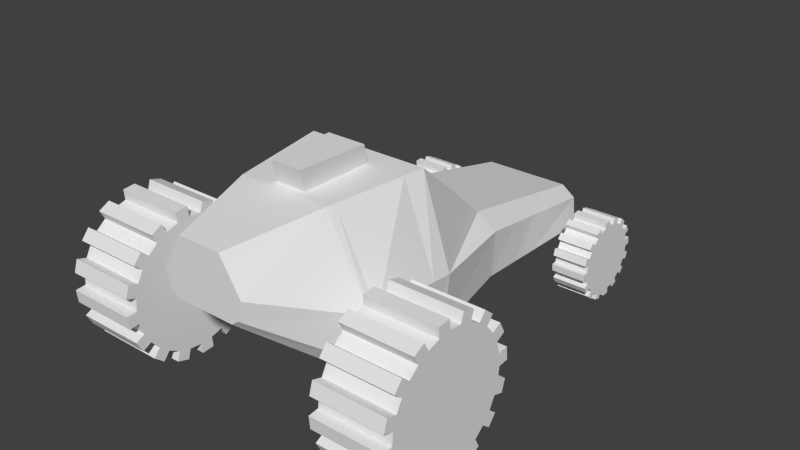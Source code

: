 # Source: car_model.blend  (saved by Blender 2.76.0; exported with 4.5.12 LTS)
import bpy
from mathutils import Matrix  # noqa: F401  (used for matrix-valued properties, if any)

bpy.ops.wm.read_factory_settings(use_empty=True)
scene = bpy.context.scene
scene.name = 'Scene'

# ---- collections
col_collection_1 = bpy.data.collections.new('Collection 1'); scene.collection.children.link(col_collection_1)

# ---- world
world_world = bpy.data.worlds.new('World'); scene.world = world_world
world_world.color = (0.05088, 0.05088, 0.05088)
world_world.use_sun_shadow = False
world_world.sun_shadow_jitter_overblur = 0.0
world_world.cycles.sampling_method = 'MANUAL'
world_world.cycles.sample_map_resolution = 256

# ---- meshes
me_cube = bpy.data.meshes.new('Cube')
me_cube.from_pydata([(-0.4186, -3.65, 0.1883), (-0.3, -3.65, 0.9933), (-0.2872, 2.789, -1.024), (-0.3195, 2.789, -0.6594), (0.4186, -3.65, 0.1883), (0.3, -3.65, 0.9933), (0.2872, 2.789, -1.024), (0.3195, 2.789, -0.6594), (-0.5893, -3.65, 0.5274), (-0.3195, 2.789, -0.7728), (0.3195, 2.789, -0.7728), (0.5893, -3.65, 0.5274), (-0.8144, 2.44, -0.481), (0.6208, 2.44, -0.336), (-0.7241, 2.44, -1.017), (0.8144, 2.44, -0.481), (0.7241, 2.44, -1.017), (-0.6208, 2.44, -0.336), (-0.647, -2.423, 1.154), (-0.8906, -2.423, -0.8093), (0.647, -2.423, 1.154), (0.8906, -2.423, -0.8093), (1.247, -2.423, 0.03567), (-1.247, -2.423, 0.03567), (1.011, 0.2314, -0.07804), (0.7998, 0.2314, -0.9229), (-0.7272, 0.2314, 0.1115), (-0.7998, 0.2314, -0.9229), (0.7272, 0.2314, 0.1115), (-1.011, 0.2314, -0.07804), (-0.9792, -1.043, -1.023), (0.8593, -1.043, 1.192), (-1.261, -1.043, -0.04224), (1.261, -1.043, -0.04224), (0.9792, -1.043, -1.023), (-0.8593, -1.043, 1.192), (-0.3374, 2.789, -0.9692), (0.3374, 2.789, -0.9692), (0.5204, -3.65, 0.2625), (-0.5204, -3.65, 0.2625), (0.8528, 2.44, -0.9001), (1.106, -2.423, -0.6245), (-1.106, -2.423, -0.6245), (-0.8528, 2.44, -0.9001), (-0.9677, 0.2314, -0.7381), (0.9677, 0.2314, -0.7381), (-1.19, -1.043, -0.8085), (1.19, -1.043, -0.8085), (0.9634, 0.7666, -0.1757), (0.7814, 0.7666, -0.9458), (-0.7014, 0.7666, 0.003007), (-0.7814, 0.7666, -0.9458), (0.7014, 0.7667, 0.003007), (-0.9634, 0.7667, -0.1757), (0.9398, 0.7666, -0.7774), (-0.9398, 0.7666, -0.7774), (0.9188, 1.268, -0.2671), (0.7643, 1.268, -0.9673), (-0.6773, 1.268, -0.09851), (0.9138, 1.268, -0.8141), (-0.7643, 1.268, -0.9673), (0.6773, 1.268, -0.09851), (-0.9188, 1.268, -0.2671), (-0.9138, 1.268, -0.8141), (-0.1065, 2.789, -0.6594), (0.1065, 2.789, -0.6594), (0.09574, 2.789, -1.024), (-0.09574, 2.789, -1.024), (0.1, -3.65, 0.9933), (-0.1, -3.65, 0.9933), (-0.1395, -3.65, 0.1883), (0.1395, -3.65, 0.1883), (-0.1964, -3.65, 0.5274), (0.1964, -3.65, 0.5274), (0.1065, 2.789, -0.7728), (-0.1065, 2.789, -0.7728), (0.2157, -2.423, 1.154), (-0.2157, -2.423, 1.154), (-0.2969, -2.423, -0.8093), (0.2969, -2.423, -0.8093), (0.2069, 2.44, -0.336), (-0.2069, 2.44, -0.336), (-0.2414, 2.44, -1.017), (0.2414, 2.44, -1.017), (-0.2666, 0.2314, -0.9229), (0.2666, 0.2314, -0.9229), (0.2424, 0.2314, 0.1115), (-0.2424, 0.2314, 0.1115), (0.2864, -1.043, 1.192), (-0.2864, -1.043, 1.192), (-0.3264, -1.043, -1.023), (0.3264, -1.043, -1.023), (-0.1735, -3.65, 0.2625), (0.1735, -3.65, 0.2625), (0.1125, 2.789, -0.9692), (-0.1125, 2.789, -0.9692), (-0.2605, 0.7666, -0.9458), (0.2605, 0.7666, -0.9458), (0.2338, 0.7666, 0.003007), (-0.2338, 0.7666, 0.003007), (-0.2548, 1.268, -0.9673), (0.2548, 1.268, -0.9673), (0.2258, 1.268, -0.09851), (-0.2258, 1.268, -0.09851), (0.2338, 0.7666, 0.003007), (0.2258, 1.268, -0.09851), (-0.2258, 1.268, -0.09851), (-0.2338, 0.7666, 0.003007), (-0.9605, -1.334, -0.978), (0.8145, -1.334, 1.184), (-1.258, -1.334, -0.0258), (1.258, -1.334, -0.0258), (0.9605, -1.334, -0.978), (-0.8145, -1.334, 1.184), (-1.172, -1.334, -0.7697), (1.172, -1.334, -0.7697), (-0.3202, -1.334, -0.978), (0.3202, -1.334, -0.978), (0.2715, -1.334, 1.184), (-0.2715, -1.334, 1.184), (-0.8981, -2.306, -0.8274), (0.665, -2.306, 1.157), (-1.248, -2.306, 0.02909), (-1.113, -2.306, -0.64), (-0.2994, -2.306, -0.8274), (0.2994, -2.306, -0.8274), (0.2217, -2.306, 1.157), (-0.2217, -2.306, 1.157), (1.248, -2.306, 0.02909), (0.8981, -2.306, -0.8274), (-0.665, -2.306, 1.157), (1.113, -2.306, -0.64), (0.3476, -1.472, 1.483), (-0.1954, -1.472, 1.483), (0.2978, -2.445, 1.483), (-0.1455, -2.445, 1.483)], [], [(43, 36, 2, 14), (94, 37, 6, 66), (41, 38, 4, 21), (92, 39, 0, 70), (83, 66, 6, 16), (81, 64, 3, 17), (69, 1, 8, 72), (20, 5, 11, 22), (65, 7, 10, 74), (17, 3, 9, 12), (7, 13, 15, 10), (37, 40, 16, 6), (1, 18, 23, 8), (121, 20, 22, 128), (69, 77, 18, 1), (71, 79, 21, 4), (131, 41, 21, 129), (39, 42, 19, 0), (58, 17, 12, 62), (103, 81, 17, 58), (101, 83, 16, 57), (63, 43, 14, 60), (46, 44, 27, 30), (91, 85, 25, 34), (89, 87, 26, 35), (35, 26, 29, 32), (54, 45, 25, 49), (52, 28, 24, 48), (113, 35, 32, 110), (119, 89, 35, 113), (117, 91, 34, 112), (114, 46, 30, 108), (45, 47, 34, 25), (28, 31, 33, 24), (24, 33, 47, 45), (110, 32, 46, 114), (48, 24, 45, 54), (32, 29, 44, 46), (62, 12, 43, 63), (8, 23, 42, 39), (128, 22, 41, 131), (10, 15, 40, 37), (72, 8, 39, 92), (22, 11, 38, 41), (74, 10, 37, 94), (12, 9, 36, 43), (29, 53, 55, 44), (56, 48, 54, 59), (61, 52, 48, 56), (59, 54, 49, 57), (44, 55, 51, 27), (85, 97, 49, 25), (87, 99, 50, 26), (26, 50, 53, 29), (40, 59, 57, 16), (13, 61, 56, 15), (15, 56, 59, 40), (53, 62, 63, 55), (55, 63, 60, 51), (97, 101, 57, 49), (99, 103, 58, 50), (50, 58, 62, 53), (52, 61, 102, 98), (51, 60, 100, 96), (96, 100, 101, 97), (28, 52, 98, 86), (86, 98, 99, 87), (27, 51, 96, 84), (84, 96, 97, 85), (9, 75, 95, 36), (75, 74, 94, 95), (11, 73, 93, 38), (73, 72, 92, 93), (108, 30, 90, 116), (116, 90, 91, 117), (109, 31, 88, 118), (118, 88, 89, 119), (31, 28, 86, 88), (88, 86, 87, 89), (30, 27, 84, 90), (90, 84, 85, 91), (60, 14, 82, 100), (100, 82, 83, 101), (61, 13, 80, 102), (102, 80, 81, 103), (0, 19, 78, 70), (70, 78, 79, 71), (5, 20, 76, 68), (68, 76, 77, 69), (3, 64, 75, 9), (64, 65, 74, 75), (5, 68, 73, 11), (68, 69, 72, 73), (13, 7, 65, 80), (80, 65, 64, 81), (14, 2, 67, 82), (82, 67, 66, 83), (38, 93, 71, 4), (93, 92, 70, 71), (36, 95, 67, 2), (95, 94, 66, 67), (102, 105, 104, 98), (103, 106, 105, 102), (99, 107, 106, 103), (98, 104, 107, 99), (121, 109, 118, 126), (124, 116, 117, 125), (120, 108, 116, 124), (33, 111, 115, 47), (122, 110, 114, 123), (123, 114, 108, 120), (125, 117, 112, 129), (127, 119, 113, 130), (130, 113, 110, 122), (47, 115, 112, 34), (31, 109, 111, 33), (18, 130, 122, 23), (77, 127, 130, 18), (79, 125, 129, 21), (42, 123, 120, 19), (23, 122, 123, 42), (19, 120, 124, 78), (78, 124, 125, 79), (20, 121, 126, 76), (76, 126, 127, 77), (111, 128, 131, 115), (115, 131, 129, 112), (109, 121, 128, 111), (134, 132, 133, 135), (127, 126, 134, 135), (119, 127, 135, 133), (118, 119, 133, 132), (107, 104, 105), (126, 118, 132, 134), (106, 107, 105)])
me_cube.use_remesh_preserve_volume = False
me_cube.use_remesh_preserve_attributes = False
me_cube.use_mirror_vertex_groups = False
me_cube.update()
me_cylinder_002 = bpy.data.meshes.new('Cylinder.002')
me_cylinder_002.from_pydata([(0.0, 1.0, -1.0), (0.0, 1.0, 1.0), (0.1951, 0.9808, -1.0), (0.1951, 0.9808, 1.0), (0.3827, 0.9239, -1.0), (0.3827, 0.9239, 1.0), (0.5556, 0.8315, -1.0), (0.5556, 0.8315, 1.0), (0.7071, 0.7071, -1.0), (0.7071, 0.7071, 1.0), (0.8315, 0.5556, -1.0), (0.8315, 0.5556, 1.0), (0.9239, 0.3827, -1.0), (0.9239, 0.3827, 1.0), (0.9808, 0.1951, -1.0), (0.9808, 0.1951, 1.0), (1.0, 7.55e-08, -1.0), (1.0, 7.55e-08, 1.0), (0.9808, -0.1951, -1.0), (0.9808, -0.1951, 1.0), (0.9239, -0.3827, -1.0), (0.9239, -0.3827, 1.0), (0.8315, -0.5556, -1.0), (0.8315, -0.5556, 1.0), (0.7071, -0.7071, -1.0), (0.7071, -0.7071, 1.0), (0.5556, -0.8315, -1.0), (0.5556, -0.8315, 1.0), (0.3827, -0.9239, -1.0), (0.3827, -0.9239, 1.0), (0.1951, -0.9808, -1.0), (0.1951, -0.9808, 1.0), (-3.258e-07, -1.0, -1.0), (-3.258e-07, -1.0, 1.0), (-0.1951, -0.9808, -1.0), (-0.1951, -0.9808, 1.0), (-0.3827, -0.9239, -1.0), (-0.3827, -0.9239, 1.0), (-0.5556, -0.8315, -1.0), (-0.5556, -0.8315, 1.0), (-0.7071, -0.7071, -1.0), (-0.7071, -0.7071, 1.0), (-0.8315, -0.5556, -1.0), (-0.8315, -0.5556, 1.0), (-0.9239, -0.3827, -1.0), (-0.9239, -0.3827, 1.0), (-0.9808, -0.1951, -1.0), (-0.9808, -0.1951, 1.0), (-1.0, 9.656e-07, -1.0), (-1.0, 9.656e-07, 1.0), (-0.9808, 0.1951, -1.0), (-0.9808, 0.1951, 1.0), (-0.9239, 0.3827, -1.0), (-0.9239, 0.3827, 1.0), (-0.8315, 0.5556, -1.0), (-0.8315, 0.5556, 1.0), (-0.7071, 0.7071, -1.0), (-0.7071, 0.7071, 1.0), (-0.5556, 0.8315, -1.0), (-0.5556, 0.8315, 1.0), (-0.3827, 0.9239, -1.0), (-0.3827, 0.9239, 1.0), (-0.1951, 0.9808, -1.0), (-0.1951, 0.9808, 1.0), (-0.01574, 1.16, -1.0), (-0.01574, 1.16, 1.0), (0.2417, 1.134, 1.0), (0.2417, 1.134, -1.0), (0.4293, 1.078, -1.0), (0.4293, 1.078, 1.0), (0.6575, 0.9556, 1.0), (0.6575, 0.9556, -1.0), (0.809, 0.8313, -1.0), (0.809, 0.8313, 1.0), (0.9731, 0.6313, 1.0), (0.9731, 0.6313, -1.0), (1.066, 0.4584, -1.0), (1.066, 0.4584, 1.0), (1.141, 0.2108, 1.0), (1.141, 0.2108, -1.0), (1.16, 0.01574, -1.0), (1.16, 0.01574, 1.0), (1.134, -0.2417, 1.0), (1.134, -0.2417, -1.0), (1.078, -0.4293, -1.0), (1.078, -0.4293, 1.0), (0.9556, -0.6575, 1.0), (0.9556, -0.6575, -1.0), (0.8313, -0.809, -1.0), (0.8313, -0.809, 1.0), (0.6313, -0.9731, 1.0), (0.6313, -0.9731, -1.0), (0.4584, -1.066, -1.0), (0.4584, -1.066, 1.0), (0.2108, -1.141, 1.0), (0.2108, -1.141, -1.0), (0.01574, -1.16, -1.0), (0.01574, -1.16, 1.0), (-0.2417, -1.134, 1.0), (-0.2417, -1.134, -1.0), (-0.4293, -1.078, -1.0), (-0.4293, -1.078, 1.0), (-0.6575, -0.9556, 1.0), (-0.6575, -0.9556, -1.0), (-0.809, -0.8313, -1.0), (-0.809, -0.8313, 1.0), (-0.9731, -0.6313, 1.0), (-0.9731, -0.6313, -1.0), (-1.066, -0.4584, -1.0), (-1.066, -0.4584, 1.0), (-1.141, -0.2108, 1.0), (-1.141, -0.2108, -1.0), (-1.16, -0.01574, -1.0), (-1.16, -0.01574, 1.0), (-1.134, 0.2417, 1.0), (-1.134, 0.2417, -1.0), (-1.078, 0.4293, -1.0), (-1.078, 0.4293, 1.0), (-0.9556, 0.6575, 1.0), (-0.9556, 0.6575, -1.0), (-0.8313, 0.809, -1.0), (-0.8313, 0.809, 1.0), (-0.6313, 0.9731, 1.0), (-0.6313, 0.9731, -1.0), (-0.4584, 1.066, -1.0), (-0.4584, 1.066, 1.0), (-0.2108, 1.141, 1.0), (-0.2108, 1.141, -1.0)], [], [(0, 1, 3, 2), (11, 13, 77, 74), (4, 5, 7, 6), (46, 47, 110, 111), (8, 9, 11, 10), (63, 1, 65, 126), (12, 13, 15, 14), (12, 10, 75, 76), (16, 17, 19, 18), (29, 28, 92, 93), (20, 21, 23, 22), (0, 62, 127, 64), (24, 25, 27, 26), (10, 11, 74, 75), (28, 29, 31, 30), (27, 29, 93, 90), (32, 33, 35, 34), (62, 63, 126, 127), (36, 37, 39, 38), (28, 26, 91, 92), (40, 41, 43, 42), (45, 44, 108, 109), (44, 45, 47, 46), (26, 27, 90, 91), (48, 49, 51, 50), (43, 45, 109, 106), (52, 53, 55, 54), (9, 8, 72, 73), (56, 57, 59, 58), (44, 42, 107, 108), (3, 1, 63, 61, 59, 57, 55, 53, 51, 49, 47, 45, 43, 41, 39, 37, 35, 33, 31, 29, 27, 25, 23, 21, 19, 17, 15, 13, 11, 9, 7, 5), (61, 60, 124, 125), (60, 61, 63, 62), (0, 2, 4, 6, 8, 10, 12, 14, 16, 18, 20, 22, 24, 26, 28, 30, 32, 34, 36, 38, 40, 42, 44, 46, 48, 50, 52, 54, 56, 58, 60, 62), (67, 66, 69, 68), (71, 70, 73, 72), (75, 74, 77, 76), (79, 78, 81, 80), (83, 82, 85, 84), (87, 86, 89, 88), (91, 90, 93, 92), (95, 94, 97, 96), (99, 98, 101, 100), (103, 102, 105, 104), (107, 106, 109, 108), (111, 110, 113, 112), (115, 114, 117, 116), (119, 118, 121, 120), (123, 122, 125, 124), (127, 126, 65, 64), (48, 46, 111, 112), (13, 12, 76, 77), (47, 49, 113, 110), (30, 31, 94, 95), (49, 48, 112, 113), (32, 30, 95, 96), (31, 33, 97, 94), (14, 15, 78, 79), (33, 32, 96, 97), (16, 14, 79, 80), (50, 51, 114, 115), (15, 17, 81, 78), (52, 50, 115, 116), (17, 16, 80, 81), (51, 53, 117, 114), (34, 35, 98, 99), (53, 52, 116, 117), (36, 34, 99, 100), (35, 37, 101, 98), (18, 19, 82, 83), (37, 36, 100, 101), (20, 18, 83, 84), (1, 0, 64, 65), (54, 55, 118, 119), (19, 21, 85, 82), (2, 3, 66, 67), (56, 54, 119, 120), (21, 20, 84, 85), (4, 2, 67, 68), (55, 57, 121, 118), (38, 39, 102, 103), (3, 5, 69, 66), (57, 56, 120, 121), (40, 38, 103, 104), (5, 4, 68, 69), (39, 41, 105, 102), (22, 23, 86, 87), (41, 40, 104, 105), (24, 22, 87, 88), (58, 59, 122, 123), (23, 25, 89, 86), (6, 7, 70, 71), (60, 58, 123, 124), (25, 24, 88, 89), (8, 6, 71, 72), (59, 61, 125, 122), (42, 43, 106, 107), (7, 9, 73, 70)])
me_cylinder_002.use_remesh_preserve_volume = False
me_cylinder_002.use_remesh_preserve_attributes = False
me_cylinder_002.use_mirror_vertex_groups = False
me_cylinder_002.update()
me_cylinder_001 = bpy.data.meshes.new('Cylinder.001')
me_cylinder_001.from_pydata([(0.0, 1.0, -1.0), (0.0, 1.0, 1.0), (0.1951, 0.9808, -1.0), (0.1951, 0.9808, 1.0), (0.3827, 0.9239, -1.0), (0.3827, 0.9239, 1.0), (0.5556, 0.8315, -1.0), (0.5556, 0.8315, 1.0), (0.7071, 0.7071, -1.0), (0.7071, 0.7071, 1.0), (0.8315, 0.5556, -1.0), (0.8315, 0.5556, 1.0), (0.9239, 0.3827, -1.0), (0.9239, 0.3827, 1.0), (0.9808, 0.1951, -1.0), (0.9808, 0.1951, 1.0), (1.0, 7.55e-08, -1.0), (1.0, 7.55e-08, 1.0), (0.9808, -0.1951, -1.0), (0.9808, -0.1951, 1.0), (0.9239, -0.3827, -1.0), (0.9239, -0.3827, 1.0), (0.8315, -0.5556, -1.0), (0.8315, -0.5556, 1.0), (0.7071, -0.7071, -1.0), (0.7071, -0.7071, 1.0), (0.5556, -0.8315, -1.0), (0.5556, -0.8315, 1.0), (0.3827, -0.9239, -1.0), (0.3827, -0.9239, 1.0), (0.1951, -0.9808, -1.0), (0.1951, -0.9808, 1.0), (-3.258e-07, -1.0, -1.0), (-3.258e-07, -1.0, 1.0), (-0.1951, -0.9808, -1.0), (-0.1951, -0.9808, 1.0), (-0.3827, -0.9239, -1.0), (-0.3827, -0.9239, 1.0), (-0.5556, -0.8315, -1.0), (-0.5556, -0.8315, 1.0), (-0.7071, -0.7071, -1.0), (-0.7071, -0.7071, 1.0), (-0.8315, -0.5556, -1.0), (-0.8315, -0.5556, 1.0), (-0.9239, -0.3827, -1.0), (-0.9239, -0.3827, 1.0), (-0.9808, -0.1951, -1.0), (-0.9808, -0.1951, 1.0), (-1.0, 9.656e-07, -1.0), (-1.0, 9.656e-07, 1.0), (-0.9808, 0.1951, -1.0), (-0.9808, 0.1951, 1.0), (-0.9239, 0.3827, -1.0), (-0.9239, 0.3827, 1.0), (-0.8315, 0.5556, -1.0), (-0.8315, 0.5556, 1.0), (-0.7071, 0.7071, -1.0), (-0.7071, 0.7071, 1.0), (-0.5556, 0.8315, -1.0), (-0.5556, 0.8315, 1.0), (-0.3827, 0.9239, -1.0), (-0.3827, 0.9239, 1.0), (-0.1951, 0.9808, -1.0), (-0.1951, 0.9808, 1.0), (-0.01507, 1.153, -1.0), (-0.01507, 1.153, 1.0), (0.2397, 1.128, 1.0), (0.2397, 1.128, -1.0), (0.4273, 1.071, -1.0), (0.4273, 1.071, 1.0), (0.6531, 0.9503, 1.0), (0.6531, 0.9503, -1.0), (0.8046, 0.8259, -1.0), (0.8046, 0.8259, 1.0), (0.967, 0.628, 1.0), (0.967, 0.628, -1.0), (1.059, 0.4551, -1.0), (1.059, 0.4551, 1.0), (1.134, 0.2102, 1.0), (1.134, 0.2102, -1.0), (1.153, 0.01507, -1.0), (1.153, 0.01507, 1.0), (1.128, -0.2397, 1.0), (1.128, -0.2397, -1.0), (1.071, -0.4273, -1.0), (1.071, -0.4273, 1.0), (0.9503, -0.6531, 1.0), (0.9503, -0.6531, -1.0), (0.8259, -0.8046, -1.0), (0.8259, -0.8046, 1.0), (0.628, -0.967, 1.0), (0.628, -0.967, -1.0), (0.4551, -1.059, -1.0), (0.4551, -1.059, 1.0), (0.2102, -1.134, 1.0), (0.2102, -1.134, -1.0), (0.01507, -1.153, -1.0), (0.01507, -1.153, 1.0), (-0.2397, -1.128, 1.0), (-0.2397, -1.128, -1.0), (-0.4273, -1.071, -1.0), (-0.4273, -1.071, 1.0), (-0.6531, -0.9503, 1.0), (-0.6531, -0.9503, -1.0), (-0.8046, -0.8259, -1.0), (-0.8046, -0.8259, 1.0), (-0.967, -0.628, 1.0), (-0.967, -0.628, -1.0), (-1.059, -0.4551, -1.0), (-1.059, -0.4551, 1.0), (-1.134, -0.2102, 1.0), (-1.134, -0.2102, -1.0), (-1.153, -0.01506, -1.0), (-1.153, -0.01506, 1.0), (-1.128, 0.2397, 1.0), (-1.128, 0.2397, -1.0), (-1.071, 0.4273, -1.0), (-1.071, 0.4273, 1.0), (-0.9503, 0.6531, 1.0), (-0.9503, 0.6531, -1.0), (-0.8259, 0.8046, -1.0), (-0.8259, 0.8046, 1.0), (-0.628, 0.967, 1.0), (-0.628, 0.967, -1.0), (-0.4551, 1.059, -1.0), (-0.4551, 1.059, 1.0), (-0.2102, 1.134, 1.0), (-0.2102, 1.134, -1.0)], [], [(0, 1, 3, 2), (19, 21, 85, 82), (4, 5, 7, 6), (54, 55, 118, 119), (8, 9, 11, 10), (1, 0, 64, 65), (12, 13, 15, 14), (20, 18, 83, 84), (16, 17, 19, 18), (37, 36, 100, 101), (20, 21, 23, 22), (18, 19, 82, 83), (24, 25, 27, 26), (35, 37, 101, 98), (28, 29, 31, 30), (36, 34, 99, 100), (32, 33, 35, 34), (53, 52, 116, 117), (36, 37, 39, 38), (34, 35, 98, 99), (40, 41, 43, 42), (51, 53, 117, 114), (44, 45, 47, 46), (17, 16, 80, 81), (48, 49, 51, 50), (52, 50, 115, 116), (52, 53, 55, 54), (15, 17, 81, 78), (56, 57, 59, 58), (50, 51, 114, 115), (3, 1, 63, 61, 59, 57, 55, 53, 51, 49, 47, 45, 43, 41, 39, 37, 35, 33, 31, 29, 27, 25, 23, 21, 19, 17, 15, 13, 11, 9, 7, 5), (16, 14, 79, 80), (60, 61, 63, 62), (0, 2, 4, 6, 8, 10, 12, 14, 16, 18, 20, 22, 24, 26, 28, 30, 32, 34, 36, 38, 40, 42, 44, 46, 48, 50, 52, 54, 56, 58, 60, 62), (67, 66, 69, 68), (71, 70, 73, 72), (75, 74, 77, 76), (79, 78, 81, 80), (83, 82, 85, 84), (87, 86, 89, 88), (91, 90, 93, 92), (95, 94, 97, 96), (99, 98, 101, 100), (103, 102, 105, 104), (107, 106, 109, 108), (111, 110, 113, 112), (115, 114, 117, 116), (119, 118, 121, 120), (123, 122, 125, 124), (127, 126, 65, 64), (2, 3, 66, 67), (56, 54, 119, 120), (21, 20, 84, 85), (4, 2, 67, 68), (55, 57, 121, 118), (38, 39, 102, 103), (3, 5, 69, 66), (57, 56, 120, 121), (40, 38, 103, 104), (5, 4, 68, 69), (39, 41, 105, 102), (22, 23, 86, 87), (41, 40, 104, 105), (24, 22, 87, 88), (58, 59, 122, 123), (23, 25, 89, 86), (6, 7, 70, 71), (60, 58, 123, 124), (25, 24, 88, 89), (8, 6, 71, 72), (59, 61, 125, 122), (42, 43, 106, 107), (7, 9, 73, 70), (61, 60, 124, 125), (44, 42, 107, 108), (9, 8, 72, 73), (43, 45, 109, 106), (26, 27, 90, 91), (45, 44, 108, 109), (28, 26, 91, 92), (62, 63, 126, 127), (27, 29, 93, 90), (10, 11, 74, 75), (0, 62, 127, 64), (29, 28, 92, 93), (12, 10, 75, 76), (63, 1, 65, 126), (46, 47, 110, 111), (11, 13, 77, 74), (48, 46, 111, 112), (13, 12, 76, 77), (47, 49, 113, 110), (30, 31, 94, 95), (49, 48, 112, 113), (32, 30, 95, 96), (31, 33, 97, 94), (14, 15, 78, 79), (33, 32, 96, 97)])
me_cylinder_001.use_remesh_preserve_volume = False
me_cylinder_001.use_remesh_preserve_attributes = False
me_cylinder_001.use_mirror_vertex_groups = False
me_cylinder_001.update()

# ---- objects
ob_cube = bpy.data.objects.new('Cube', me_cube)
ob_cylinder_002 = bpy.data.objects.new('Cylinder.002', me_cylinder_002)
ob_cylinder_001 = bpy.data.objects.new('Cylinder.001', me_cylinder_001)

# ---- transforms, parenting, visibility, modifiers, constraints
ob_cube.location = (0.0, 0.0, 0.0)
ob_cube.lineart.crease_threshold = 0.0
ob_cylinder_002.location = (-1.952, -2.586, -0.4735)
ob_cylinder_002.rotation_euler = (-0.0, 1.571, 0.0)
ob_cylinder_002.scale = (0.8973, 0.8973, 0.4919)
ob_cylinder_002.lineart.crease_threshold = 0.0
_m = ob_cylinder_002.modifiers.new('Mirror', 'MIRROR')
_m.mirror_object = ob_cube
ob_cylinder_001.location = (-1.388, 2.03, -1.01)
ob_cylinder_001.rotation_euler = (-0.0, 1.571, 0.0)
ob_cylinder_001.scale = (0.5101, 0.5101, 0.2494)
ob_cylinder_001.lineart.crease_threshold = 0.0
_m = ob_cylinder_001.modifiers.new('Mirror', 'MIRROR')
_m.mirror_object = ob_cube

# ---- collection membership
col_collection_1.objects.link(ob_cube)
col_collection_1.objects.link(ob_cylinder_002)
col_collection_1.objects.link(ob_cylinder_001)

# ---- scene / render settings (as saved in the file)
scene.frame_start = 1; scene.frame_end = 250; scene.frame_set(1)
scene.render.engine = 'BLENDER_EEVEE_NEXT'
scene.render.resolution_percentage = 50
scene.render.dither_intensity = 0.0
scene.cycles.use_denoising = False
scene.cycles.samples = 10
scene.cycles.sampling_pattern = 'TABULATED_SOBOL'
scene.cycles.light_sampling_threshold = 0.0
scene.cycles.use_adaptive_sampling = False
scene.cycles.use_light_tree = False
scene.cycles.blur_glossy = 0.0
scene.cycles.pixel_filter_type = 'GAUSSIAN'
scene.cycles.sample_clamp_indirect = 0.0
scene.view_settings.view_transform = 'Standard'
bpy.context.view_layer.update()

# ---- added for rendering (the .blend has no active camera and no usable light): camera, sun
cam_auto = bpy.data.cameras.new('AutoCamera')
cam_auto.lens = 50.0
cam_auto.sensor_width = 36.0
cam_auto.clip_end = 1000.0
ob_auto_camera = bpy.data.objects.new('AutoCamera', cam_auto)
scene.collection.objects.link(ob_auto_camera)
ob_auto_camera.location = (8.00467, -10.0362, 6.34588)
ob_auto_camera.rotation_euler = (1.09748, -7.21219e-08, 0.694738)
scene.camera = ob_auto_camera
light_auto_sun = bpy.data.lights.new('AutoSun', 'SUN')
light_auto_sun.energy = 3.0
light_auto_sun.angle = 0.0523599
ob_auto_sun = bpy.data.objects.new('AutoSun', light_auto_sun)
scene.collection.objects.link(ob_auto_sun)
ob_auto_sun.rotation_euler = (0.872665, 0.174533, 0.523599)
bpy.context.view_layer.update()
